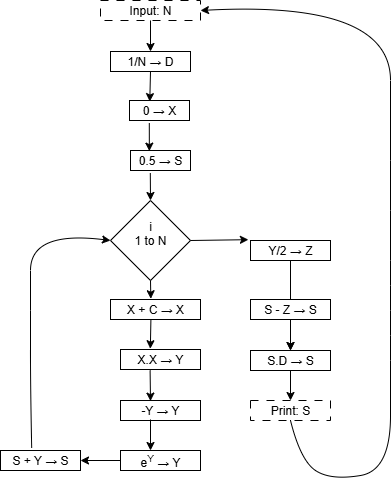

The diagram above was exported from draw.io. Its source (the exported page's mxGraphModel, read from the mxfile embedded in the PNG):
<mxGraphModel dx="1004" dy="573" grid="1" gridSize="10" guides="1" tooltips="1" connect="1" arrows="1" fold="1" page="1" pageScale="1" pageWidth="850" pageHeight="1100" math="0" shadow="0">
  <root>
    <mxCell id="0" />
    <mxCell id="1" parent="0" />
    <mxCell id="TpbYZLa53bdmbOiw9FSR-1" value="i&lt;br&gt;1 to N&lt;div&gt;&lt;br&gt;&lt;/div&gt;" style="rhombus;whiteSpace=wrap;html=1;" vertex="1" parent="1">
      <mxGeometry x="320" y="320" width="80" height="80" as="geometry" />
    </mxCell>
    <mxCell id="TpbYZLa53bdmbOiw9FSR-5" value="X + C → X" style="rounded=0;whiteSpace=wrap;html=1;" vertex="1" parent="1">
      <mxGeometry x="320" y="419" width="90" height="20" as="geometry" />
    </mxCell>
    <mxCell id="TpbYZLa53bdmbOiw9FSR-6" value="" style="endArrow=classic;html=1;rounded=0;exitX=0.5;exitY=1;exitDx=0;exitDy=0;entryX=0.448;entryY=-0.038;entryDx=0;entryDy=0;entryPerimeter=0;" edge="1" parent="1" source="TpbYZLa53bdmbOiw9FSR-1" target="TpbYZLa53bdmbOiw9FSR-5">
      <mxGeometry width="50" height="50" relative="1" as="geometry">
        <mxPoint x="400" y="460" as="sourcePoint" />
        <mxPoint x="450" y="410" as="targetPoint" />
      </mxGeometry>
    </mxCell>
    <mxCell id="TpbYZLa53bdmbOiw9FSR-7" value="" style="endArrow=classic;html=1;rounded=0;entryX=0.373;entryY=-0.04;entryDx=0;entryDy=0;entryPerimeter=0;exitX=0.449;exitY=1;exitDx=0;exitDy=0;exitPerimeter=0;" edge="1" parent="1" source="TpbYZLa53bdmbOiw9FSR-5" target="TpbYZLa53bdmbOiw9FSR-15">
      <mxGeometry width="50" height="50" relative="1" as="geometry">
        <mxPoint x="360" y="450" as="sourcePoint" />
        <mxPoint x="360" y="520" as="targetPoint" />
      </mxGeometry>
    </mxCell>
    <mxCell id="TpbYZLa53bdmbOiw9FSR-8" value="" style="endArrow=classic;html=1;rounded=0;exitX=1;exitY=0.5;exitDx=0;exitDy=0;entryX=0.058;entryY=0.506;entryDx=0;entryDy=0;entryPerimeter=0;" edge="1" parent="1" source="TpbYZLa53bdmbOiw9FSR-1">
      <mxGeometry width="50" height="50" relative="1" as="geometry">
        <mxPoint x="480" y="410" as="sourcePoint" />
        <mxPoint x="457.9000000000001" y="359.17999999999995" as="targetPoint" />
      </mxGeometry>
    </mxCell>
    <mxCell id="TpbYZLa53bdmbOiw9FSR-9" value="" style="curved=1;endArrow=classic;html=1;rounded=0;exitX=0.39;exitY=-0.136;exitDx=0;exitDy=0;entryX=0;entryY=0.5;entryDx=0;entryDy=0;exitPerimeter=0;" edge="1" parent="1" source="TpbYZLa53bdmbOiw9FSR-17" target="TpbYZLa53bdmbOiw9FSR-1">
      <mxGeometry width="50" height="50" relative="1" as="geometry">
        <mxPoint x="320" y="530" as="sourcePoint" />
        <mxPoint x="260" y="435" as="targetPoint" />
        <Array as="points">
          <mxPoint x="240" y="510" />
          <mxPoint x="240" y="430" />
          <mxPoint x="240" y="350" />
        </Array>
      </mxGeometry>
    </mxCell>
    <mxCell id="TpbYZLa53bdmbOiw9FSR-10" value="Input: N" style="rounded=0;whiteSpace=wrap;html=1;dashed=1;dashPattern=8 8;" vertex="1" parent="1">
      <mxGeometry x="310" y="120" width="100" height="20" as="geometry" />
    </mxCell>
    <mxCell id="TpbYZLa53bdmbOiw9FSR-11" value="1/N&amp;nbsp;&lt;span style=&quot;background-color: transparent;&quot;&gt;→ D&lt;/span&gt;" style="rounded=0;whiteSpace=wrap;html=1;" vertex="1" parent="1">
      <mxGeometry x="320" y="171" width="80" height="20" as="geometry" />
    </mxCell>
    <mxCell id="TpbYZLa53bdmbOiw9FSR-12" value="0 → X" style="rounded=0;whiteSpace=wrap;html=1;" vertex="1" parent="1">
      <mxGeometry x="339" y="220" width="60" height="20" as="geometry" />
    </mxCell>
    <mxCell id="TpbYZLa53bdmbOiw9FSR-13" value="0.5 → S" style="rounded=0;whiteSpace=wrap;html=1;" vertex="1" parent="1">
      <mxGeometry x="340" y="270" width="60" height="20" as="geometry" />
    </mxCell>
    <mxCell id="TpbYZLa53bdmbOiw9FSR-36" value="" style="edgeStyle=orthogonalEdgeStyle;rounded=0;orthogonalLoop=1;jettySize=auto;html=1;" edge="1" parent="1" source="TpbYZLa53bdmbOiw9FSR-14" target="TpbYZLa53bdmbOiw9FSR-27">
      <mxGeometry relative="1" as="geometry" />
    </mxCell>
    <mxCell id="TpbYZLa53bdmbOiw9FSR-14" value="Y/2&amp;nbsp;&lt;span style=&quot;background-color: transparent;&quot;&gt;→ Z&lt;/span&gt;" style="rounded=0;whiteSpace=wrap;html=1;" vertex="1" parent="1">
      <mxGeometry x="460" y="360" width="80" height="20" as="geometry" />
    </mxCell>
    <mxCell id="TpbYZLa53bdmbOiw9FSR-15" value="X.X&amp;nbsp;&lt;span style=&quot;background-color: transparent;&quot;&gt;→ Y&lt;/span&gt;" style="rounded=0;whiteSpace=wrap;html=1;" vertex="1" parent="1">
      <mxGeometry x="330" y="469" width="80" height="20" as="geometry" />
    </mxCell>
    <mxCell id="TpbYZLa53bdmbOiw9FSR-16" value="-Y&amp;nbsp;&lt;span style=&quot;background-color: transparent;&quot;&gt;→ Y&lt;/span&gt;" style="rounded=0;whiteSpace=wrap;html=1;" vertex="1" parent="1">
      <mxGeometry x="330" y="520" width="80" height="20" as="geometry" />
    </mxCell>
    <mxCell id="TpbYZLa53bdmbOiw9FSR-17" value="S + Y&amp;nbsp;&lt;span style=&quot;background-color: transparent;&quot;&gt;→ S&lt;/span&gt;" style="rounded=0;whiteSpace=wrap;html=1;" vertex="1" parent="1">
      <mxGeometry x="210" y="570" width="80" height="20" as="geometry" />
    </mxCell>
    <mxCell id="TpbYZLa53bdmbOiw9FSR-18" value="" style="endArrow=classic;html=1;rounded=0;exitX=0.37;exitY=1.04;exitDx=0;exitDy=0;exitPerimeter=0;entryX=0.375;entryY=0.03;entryDx=0;entryDy=0;entryPerimeter=0;" edge="1" parent="1" source="TpbYZLa53bdmbOiw9FSR-15" target="TpbYZLa53bdmbOiw9FSR-16">
      <mxGeometry width="50" height="50" relative="1" as="geometry">
        <mxPoint x="359.6" y="493.4" as="sourcePoint" />
        <mxPoint x="360" y="561" as="targetPoint" />
      </mxGeometry>
    </mxCell>
    <mxCell id="TpbYZLa53bdmbOiw9FSR-19" value="" style="endArrow=classic;html=1;rounded=0;exitX=0.33;exitY=1.126;exitDx=0;exitDy=0;exitPerimeter=0;" edge="1" parent="1" source="TpbYZLa53bdmbOiw9FSR-13">
      <mxGeometry width="50" height="50" relative="1" as="geometry">
        <mxPoint x="370" y="290" as="sourcePoint" />
        <mxPoint x="360" y="320" as="targetPoint" />
      </mxGeometry>
    </mxCell>
    <mxCell id="TpbYZLa53bdmbOiw9FSR-20" value="" style="endArrow=classic;html=1;rounded=0;exitX=0.33;exitY=1.126;exitDx=0;exitDy=0;entryX=0.314;entryY=0.031;entryDx=0;entryDy=0;entryPerimeter=0;exitPerimeter=0;" edge="1" parent="1" source="TpbYZLa53bdmbOiw9FSR-12" target="TpbYZLa53bdmbOiw9FSR-13">
      <mxGeometry width="50" height="50" relative="1" as="geometry">
        <mxPoint x="359.76" y="201" as="sourcePoint" />
        <mxPoint x="359.76" y="250" as="targetPoint" />
      </mxGeometry>
    </mxCell>
    <mxCell id="TpbYZLa53bdmbOiw9FSR-21" value="" style="endArrow=classic;html=1;rounded=0;entryX=0.338;entryY=0.055;entryDx=0;entryDy=0;entryPerimeter=0;exitX=0.5;exitY=1;exitDx=0;exitDy=0;" edge="1" parent="1" source="TpbYZLa53bdmbOiw9FSR-11" target="TpbYZLa53bdmbOiw9FSR-12">
      <mxGeometry width="50" height="50" relative="1" as="geometry">
        <mxPoint x="360" y="130" as="sourcePoint" />
        <mxPoint x="359.76" y="180" as="targetPoint" />
      </mxGeometry>
    </mxCell>
    <mxCell id="TpbYZLa53bdmbOiw9FSR-23" value="" style="endArrow=classic;html=1;rounded=0;exitX=0.5;exitY=1;exitDx=0;exitDy=0;entryX=0.5;entryY=0;entryDx=0;entryDy=0;" edge="1" parent="1" source="TpbYZLa53bdmbOiw9FSR-10" target="TpbYZLa53bdmbOiw9FSR-11">
      <mxGeometry width="50" height="50" relative="1" as="geometry">
        <mxPoint x="359.76" y="60" as="sourcePoint" />
        <mxPoint x="359.76" y="109" as="targetPoint" />
      </mxGeometry>
    </mxCell>
    <mxCell id="TpbYZLa53bdmbOiw9FSR-24" value="" style="endArrow=classic;html=1;rounded=0;entryX=1;entryY=0.5;entryDx=0;entryDy=0;exitX=0;exitY=0.5;exitDx=0;exitDy=0;" edge="1" parent="1" source="TpbYZLa53bdmbOiw9FSR-29" target="TpbYZLa53bdmbOiw9FSR-17">
      <mxGeometry width="50" height="50" relative="1" as="geometry">
        <mxPoint x="320" y="590" as="sourcePoint" />
        <mxPoint x="350" y="719" as="targetPoint" />
      </mxGeometry>
    </mxCell>
    <mxCell id="TpbYZLa53bdmbOiw9FSR-34" value="" style="edgeStyle=orthogonalEdgeStyle;rounded=0;orthogonalLoop=1;jettySize=auto;html=1;" edge="1" parent="1" source="TpbYZLa53bdmbOiw9FSR-25" target="TpbYZLa53bdmbOiw9FSR-27">
      <mxGeometry relative="1" as="geometry" />
    </mxCell>
    <mxCell id="TpbYZLa53bdmbOiw9FSR-25" value="S - Z → S" style="rounded=0;whiteSpace=wrap;html=1;" vertex="1" parent="1">
      <mxGeometry x="460" y="419" width="80" height="20" as="geometry" />
    </mxCell>
    <mxCell id="TpbYZLa53bdmbOiw9FSR-26" value="Print: S" style="rounded=0;whiteSpace=wrap;html=1;dashed=1;dashPattern=8 8;" vertex="1" parent="1">
      <mxGeometry x="460" y="520" width="80" height="20" as="geometry" />
    </mxCell>
    <mxCell id="TpbYZLa53bdmbOiw9FSR-35" value="" style="edgeStyle=orthogonalEdgeStyle;rounded=0;orthogonalLoop=1;jettySize=auto;html=1;" edge="1" parent="1" source="TpbYZLa53bdmbOiw9FSR-27" target="TpbYZLa53bdmbOiw9FSR-26">
      <mxGeometry relative="1" as="geometry" />
    </mxCell>
    <mxCell id="TpbYZLa53bdmbOiw9FSR-27" value="S.D → S" style="rounded=0;whiteSpace=wrap;html=1;" vertex="1" parent="1">
      <mxGeometry x="460" y="470" width="80" height="20" as="geometry" />
    </mxCell>
    <mxCell id="TpbYZLa53bdmbOiw9FSR-28" value="" style="curved=1;endArrow=classic;html=1;rounded=0;entryX=1;entryY=0.5;entryDx=0;entryDy=0;exitX=0.5;exitY=1;exitDx=0;exitDy=0;" edge="1" parent="1" source="TpbYZLa53bdmbOiw9FSR-26" target="TpbYZLa53bdmbOiw9FSR-10">
      <mxGeometry width="50" height="50" relative="1" as="geometry">
        <mxPoint x="500" y="590" as="sourcePoint" />
        <mxPoint x="700" y="400" as="targetPoint" />
        <Array as="points">
          <mxPoint x="510" y="580" />
          <mxPoint x="540" y="600" />
          <mxPoint x="600" y="590" />
          <mxPoint x="600" y="480" />
          <mxPoint x="600" y="430" />
          <mxPoint x="600" y="380" />
          <mxPoint x="600" y="280" />
          <mxPoint x="600" y="120" />
        </Array>
      </mxGeometry>
    </mxCell>
    <mxCell id="TpbYZLa53bdmbOiw9FSR-29" value="e&lt;sup&gt;Y&lt;/sup&gt;&amp;nbsp;&lt;span style=&quot;background-color: transparent;&quot;&gt;→ Y&lt;/span&gt;" style="rounded=0;whiteSpace=wrap;html=1;" vertex="1" parent="1">
      <mxGeometry x="330" y="570" width="80" height="20" as="geometry" />
    </mxCell>
    <mxCell id="TpbYZLa53bdmbOiw9FSR-31" value="" style="endArrow=classic;html=1;rounded=0;exitX=0.37;exitY=1.04;exitDx=0;exitDy=0;exitPerimeter=0;entryX=0.375;entryY=0.03;entryDx=0;entryDy=0;entryPerimeter=0;" edge="1" parent="1">
      <mxGeometry width="50" height="50" relative="1" as="geometry">
        <mxPoint x="360" y="539" as="sourcePoint" />
        <mxPoint x="360" y="570" as="targetPoint" />
      </mxGeometry>
    </mxCell>
  </root>
</mxGraphModel>